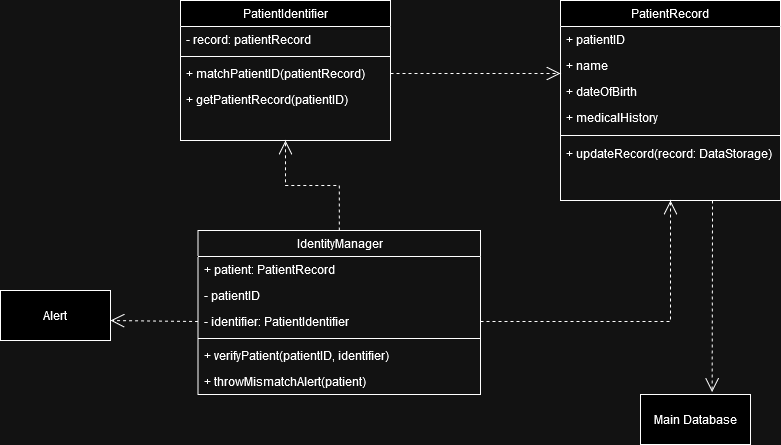

The diagram above was exported from draw.io. Its source (the exported page's mxGraphModel, read from the mxfile embedded in the PNG):
<mxGraphModel dx="1050" dy="577" grid="1" gridSize="10" guides="1" tooltips="1" connect="1" arrows="1" fold="1" page="1" pageScale="1" pageWidth="850" pageHeight="1100" math="0" shadow="0">
  <root>
    <mxCell id="0" />
    <mxCell id="1" parent="0" />
    <mxCell id="3U2CQvWqjyn-G_2tjYrN-1" value="PatientIdentifier" style="swimlane;fontStyle=0;align=center;verticalAlign=top;childLayout=stackLayout;horizontal=1;startSize=26;horizontalStack=0;resizeParent=1;resizeLast=0;collapsible=1;marginBottom=0;rounded=0;shadow=0;strokeWidth=1;" vertex="1" parent="1">
      <mxGeometry x="440" y="580" width="210" height="140" as="geometry">
        <mxRectangle x="230" y="140" width="160" height="26" as="alternateBounds" />
      </mxGeometry>
    </mxCell>
    <mxCell id="3U2CQvWqjyn-G_2tjYrN-2" value="- record: patientRecord" style="text;align=left;verticalAlign=top;spacingLeft=4;spacingRight=4;overflow=hidden;rotatable=0;points=[[0,0.5],[1,0.5]];portConstraint=eastwest;rounded=0;shadow=0;html=0;" vertex="1" parent="3U2CQvWqjyn-G_2tjYrN-1">
      <mxGeometry y="26" width="210" height="26" as="geometry" />
    </mxCell>
    <mxCell id="3U2CQvWqjyn-G_2tjYrN-3" value="" style="line;strokeWidth=1;fillColor=none;align=left;verticalAlign=middle;spacingTop=-1;spacingLeft=3;spacingRight=3;rotatable=0;labelPosition=right;points=[];portConstraint=eastwest;strokeColor=inherit;" vertex="1" parent="3U2CQvWqjyn-G_2tjYrN-1">
      <mxGeometry y="52" width="210" height="8" as="geometry" />
    </mxCell>
    <mxCell id="3U2CQvWqjyn-G_2tjYrN-4" value="+ matchPatientID(patientRecord)" style="text;align=left;verticalAlign=top;spacingLeft=4;spacingRight=4;overflow=hidden;rotatable=0;points=[[0,0.5],[1,0.5]];portConstraint=eastwest;" vertex="1" parent="3U2CQvWqjyn-G_2tjYrN-1">
      <mxGeometry y="60" width="210" height="26" as="geometry" />
    </mxCell>
    <mxCell id="3U2CQvWqjyn-G_2tjYrN-5" value="+ getPatientRecord(patientID)" style="text;strokeColor=none;fillColor=none;align=left;verticalAlign=top;spacingLeft=4;spacingRight=4;overflow=hidden;rotatable=0;points=[[0,0.5],[1,0.5]];portConstraint=eastwest;whiteSpace=wrap;html=1;" vertex="1" parent="3U2CQvWqjyn-G_2tjYrN-1">
      <mxGeometry y="86" width="210" height="26" as="geometry" />
    </mxCell>
    <mxCell id="3U2CQvWqjyn-G_2tjYrN-6" value="PatientRecord" style="swimlane;fontStyle=0;align=center;verticalAlign=top;childLayout=stackLayout;horizontal=1;startSize=26;horizontalStack=0;resizeParent=1;resizeLast=0;collapsible=1;marginBottom=0;rounded=0;shadow=0;strokeWidth=1;" vertex="1" parent="1">
      <mxGeometry x="820" y="580" width="220" height="200" as="geometry">
        <mxRectangle x="550" y="140" width="160" height="26" as="alternateBounds" />
      </mxGeometry>
    </mxCell>
    <mxCell id="3U2CQvWqjyn-G_2tjYrN-7" value="+ patientID" style="text;align=left;verticalAlign=top;spacingLeft=4;spacingRight=4;overflow=hidden;rotatable=0;points=[[0,0.5],[1,0.5]];portConstraint=eastwest;" vertex="1" parent="3U2CQvWqjyn-G_2tjYrN-6">
      <mxGeometry y="26" width="220" height="26" as="geometry" />
    </mxCell>
    <mxCell id="3U2CQvWqjyn-G_2tjYrN-8" value="+ name" style="text;align=left;verticalAlign=top;spacingLeft=4;spacingRight=4;overflow=hidden;rotatable=0;points=[[0,0.5],[1,0.5]];portConstraint=eastwest;rounded=0;shadow=0;html=0;" vertex="1" parent="3U2CQvWqjyn-G_2tjYrN-6">
      <mxGeometry y="52" width="220" height="26" as="geometry" />
    </mxCell>
    <mxCell id="3U2CQvWqjyn-G_2tjYrN-9" value="+ dateOfBirth" style="text;align=left;verticalAlign=top;spacingLeft=4;spacingRight=4;overflow=hidden;rotatable=0;points=[[0,0.5],[1,0.5]];portConstraint=eastwest;rounded=0;shadow=0;html=0;" vertex="1" parent="3U2CQvWqjyn-G_2tjYrN-6">
      <mxGeometry y="78" width="220" height="26" as="geometry" />
    </mxCell>
    <mxCell id="3U2CQvWqjyn-G_2tjYrN-10" value="+ medicalHistory" style="text;align=left;verticalAlign=top;spacingLeft=4;spacingRight=4;overflow=hidden;rotatable=0;points=[[0,0.5],[1,0.5]];portConstraint=eastwest;rounded=0;shadow=0;html=0;" vertex="1" parent="3U2CQvWqjyn-G_2tjYrN-6">
      <mxGeometry y="104" width="220" height="26" as="geometry" />
    </mxCell>
    <mxCell id="3U2CQvWqjyn-G_2tjYrN-11" value="" style="line;strokeWidth=1;fillColor=none;align=left;verticalAlign=middle;spacingTop=-1;spacingLeft=3;spacingRight=3;rotatable=0;labelPosition=right;points=[];portConstraint=eastwest;strokeColor=inherit;" vertex="1" parent="3U2CQvWqjyn-G_2tjYrN-6">
      <mxGeometry y="130" width="220" height="10" as="geometry" />
    </mxCell>
    <mxCell id="3U2CQvWqjyn-G_2tjYrN-12" value="+ updateRecord(record: DataStorage)" style="text;strokeColor=none;fillColor=none;align=left;verticalAlign=top;spacingLeft=4;spacingRight=4;overflow=hidden;rotatable=0;points=[[0,0.5],[1,0.5]];portConstraint=eastwest;whiteSpace=wrap;html=1;" vertex="1" parent="3U2CQvWqjyn-G_2tjYrN-6">
      <mxGeometry y="140" width="220" height="26" as="geometry" />
    </mxCell>
    <mxCell id="3U2CQvWqjyn-G_2tjYrN-13" value="" style="endArrow=open;endSize=12;dashed=1;html=1;rounded=0;exitX=1;exitY=0.5;exitDx=0;exitDy=0;" edge="1" parent="1" source="3U2CQvWqjyn-G_2tjYrN-4">
      <mxGeometry width="160" relative="1" as="geometry">
        <mxPoint x="670" y="640" as="sourcePoint" />
        <mxPoint x="820" y="653" as="targetPoint" />
      </mxGeometry>
    </mxCell>
    <mxCell id="3U2CQvWqjyn-G_2tjYrN-14" value="IdentityManager" style="swimlane;fontStyle=0;childLayout=stackLayout;horizontal=1;startSize=26;fillColor=none;horizontalStack=0;resizeParent=1;resizeParentMax=0;resizeLast=0;collapsible=1;marginBottom=0;whiteSpace=wrap;html=1;" vertex="1" parent="1">
      <mxGeometry x="457.5" y="810" width="282.5" height="164" as="geometry" />
    </mxCell>
    <mxCell id="3U2CQvWqjyn-G_2tjYrN-15" value="+ patient: PatientRecord" style="text;strokeColor=none;fillColor=none;align=left;verticalAlign=top;spacingLeft=4;spacingRight=4;overflow=hidden;rotatable=0;points=[[0,0.5],[1,0.5]];portConstraint=eastwest;whiteSpace=wrap;html=1;" vertex="1" parent="3U2CQvWqjyn-G_2tjYrN-14">
      <mxGeometry y="26" width="282.5" height="26" as="geometry" />
    </mxCell>
    <mxCell id="3U2CQvWqjyn-G_2tjYrN-16" value="- patientID" style="text;strokeColor=none;fillColor=none;align=left;verticalAlign=top;spacingLeft=4;spacingRight=4;overflow=hidden;rotatable=0;points=[[0,0.5],[1,0.5]];portConstraint=eastwest;whiteSpace=wrap;html=1;" vertex="1" parent="3U2CQvWqjyn-G_2tjYrN-14">
      <mxGeometry y="52" width="282.5" height="26" as="geometry" />
    </mxCell>
    <mxCell id="3U2CQvWqjyn-G_2tjYrN-17" value="- identifier: PatientIdentifier&lt;div&gt;&lt;br&gt;&lt;/div&gt;" style="text;strokeColor=none;fillColor=none;align=left;verticalAlign=top;spacingLeft=4;spacingRight=4;overflow=hidden;rotatable=0;points=[[0,0.5],[1,0.5]];portConstraint=eastwest;whiteSpace=wrap;html=1;" vertex="1" parent="3U2CQvWqjyn-G_2tjYrN-14">
      <mxGeometry y="78" width="282.5" height="26" as="geometry" />
    </mxCell>
    <mxCell id="3U2CQvWqjyn-G_2tjYrN-18" value="" style="line;strokeWidth=1;fillColor=none;align=left;verticalAlign=middle;spacingTop=-1;spacingLeft=3;spacingRight=3;rotatable=0;labelPosition=right;points=[];portConstraint=eastwest;strokeColor=inherit;" vertex="1" parent="3U2CQvWqjyn-G_2tjYrN-14">
      <mxGeometry y="104" width="282.5" height="8" as="geometry" />
    </mxCell>
    <mxCell id="3U2CQvWqjyn-G_2tjYrN-19" value="+ verifyPatient(patientID, identifier)" style="text;strokeColor=none;fillColor=none;align=left;verticalAlign=top;spacingLeft=4;spacingRight=4;overflow=hidden;rotatable=0;points=[[0,0.5],[1,0.5]];portConstraint=eastwest;whiteSpace=wrap;html=1;" vertex="1" parent="3U2CQvWqjyn-G_2tjYrN-14">
      <mxGeometry y="112" width="282.5" height="26" as="geometry" />
    </mxCell>
    <mxCell id="3U2CQvWqjyn-G_2tjYrN-20" value="+ throwMismatchAlert(patient)" style="text;strokeColor=none;fillColor=none;align=left;verticalAlign=top;spacingLeft=4;spacingRight=4;overflow=hidden;rotatable=0;points=[[0,0.5],[1,0.5]];portConstraint=eastwest;whiteSpace=wrap;html=1;" vertex="1" parent="3U2CQvWqjyn-G_2tjYrN-14">
      <mxGeometry y="138" width="282.5" height="26" as="geometry" />
    </mxCell>
    <mxCell id="3U2CQvWqjyn-G_2tjYrN-21" value="" style="endArrow=open;endSize=12;dashed=1;html=1;rounded=0;entryX=0.5;entryY=1;entryDx=0;entryDy=0;exitX=1;exitY=0.5;exitDx=0;exitDy=0;edgeStyle=orthogonalEdgeStyle;" edge="1" parent="1" source="3U2CQvWqjyn-G_2tjYrN-17" target="3U2CQvWqjyn-G_2tjYrN-6">
      <mxGeometry width="160" relative="1" as="geometry">
        <mxPoint x="580" y="840" as="sourcePoint" />
        <mxPoint x="740" y="840" as="targetPoint" />
      </mxGeometry>
    </mxCell>
    <mxCell id="3U2CQvWqjyn-G_2tjYrN-22" value="" style="endArrow=open;endSize=12;dashed=1;html=1;rounded=0;exitX=0.5;exitY=0;exitDx=0;exitDy=0;entryX=0.5;entryY=1;entryDx=0;entryDy=0;edgeStyle=orthogonalEdgeStyle;" edge="1" parent="1" source="3U2CQvWqjyn-G_2tjYrN-14" target="3U2CQvWqjyn-G_2tjYrN-1">
      <mxGeometry width="160" relative="1" as="geometry">
        <mxPoint x="510" y="770" as="sourcePoint" />
        <mxPoint x="670" y="770" as="targetPoint" />
      </mxGeometry>
    </mxCell>
    <mxCell id="3U2CQvWqjyn-G_2tjYrN-23" value="" style="endArrow=open;endSize=12;dashed=1;html=1;rounded=0;exitX=0;exitY=0.5;exitDx=0;exitDy=0;" edge="1" parent="1" source="3U2CQvWqjyn-G_2tjYrN-17">
      <mxGeometry width="160" relative="1" as="geometry">
        <mxPoint x="510" y="800" as="sourcePoint" />
        <mxPoint x="370" y="900" as="targetPoint" />
      </mxGeometry>
    </mxCell>
    <mxCell id="3U2CQvWqjyn-G_2tjYrN-24" value="Alert" style="html=1;whiteSpace=wrap;" vertex="1" parent="1">
      <mxGeometry x="260" y="870" width="110" height="50" as="geometry" />
    </mxCell>
    <mxCell id="3U2CQvWqjyn-G_2tjYrN-25" value="Main Database" style="html=1;whiteSpace=wrap;" vertex="1" parent="1">
      <mxGeometry x="900" y="974" width="110" height="50" as="geometry" />
    </mxCell>
    <mxCell id="3U2CQvWqjyn-G_2tjYrN-26" value="" style="endArrow=open;endSize=12;dashed=1;html=1;rounded=0;entryX=0.651;entryY=-0.048;entryDx=0;entryDy=0;entryPerimeter=0;" edge="1" parent="1" target="3U2CQvWqjyn-G_2tjYrN-25">
      <mxGeometry width="160" relative="1" as="geometry">
        <mxPoint x="972" y="780" as="sourcePoint" />
        <mxPoint x="970" y="960" as="targetPoint" />
      </mxGeometry>
    </mxCell>
  </root>
</mxGraphModel>